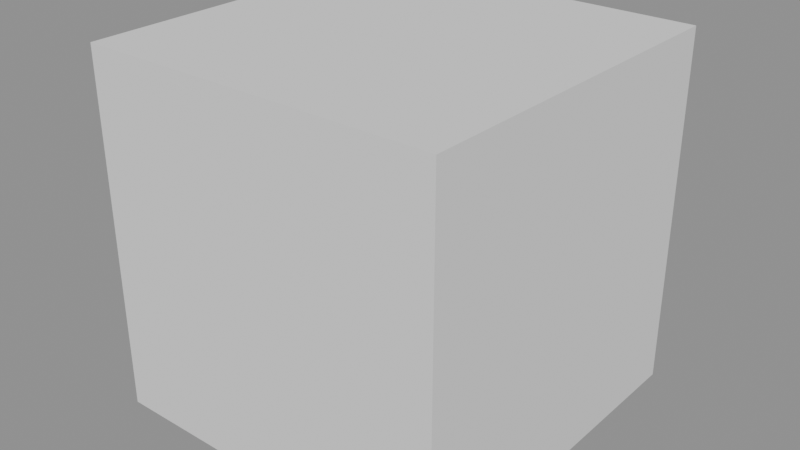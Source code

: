 # Source: same-session.blend  (saved by Blender 4.5.92; exported with 4.5.12 LTS)
import bpy
from mathutils import Matrix  # noqa: F401  (used for matrix-valued properties, if any)

bpy.ops.wm.read_factory_settings(use_empty=True)
scene = bpy.context.scene
scene.name = 'Scene'

# ---- meshes
me_cube = bpy.data.meshes.new('Cube')
me_cube.from_pydata([(-1.5, -1.5, -1.5), (-1.5, -1.5, 1.5), (-1.5, 1.5, -1.5), (-1.5, 1.5, 1.5), (1.5, -1.5, -1.5), (1.5, -1.5, 1.5), (1.5, 1.5, -1.5), (1.5, 1.5, 1.5)], [], [(0, 1, 3, 2), (2, 3, 7, 6), (6, 7, 5, 4), (4, 5, 1, 0), (2, 6, 4, 0), (7, 3, 1, 5)])
_uv = me_cube.uv_layers.new(name='UVMap')
_uv.uv.foreach_set('vector', [0.375, 0.0, 0.625, 0.0, 0.625, 0.25, 0.375, 0.25, 0.375, 0.25, 0.625, 0.25, 0.625, 0.5, 0.375, 0.5, 0.375, 0.5, 0.625, 0.5, 0.625, 0.75, 0.375, 0.75, 0.375, 0.75, 0.625, 0.75, 0.625, 1.0, 0.375, 1.0, 0.125, 0.5, 0.375, 0.5, 0.375, 0.75, 0.125, 0.75, 0.625, 0.5, 0.875, 0.5, 0.875, 0.75, 0.625, 0.75])
me_cube.update()

# ---- objects
ob_samesessioncube = bpy.data.objects.new('SameSessionCube', me_cube)

# ---- transforms, parenting, visibility, modifiers, constraints
ob_samesessioncube.location = (0.0, 0.0, 0.0)

# ---- collection membership
scene.collection.objects.link(ob_samesessioncube)

# ---- scene / render settings (as saved in the file)
scene.frame_start = 1; scene.frame_end = 250; scene.frame_set(1)
scene.render.engine = 'BLENDER_EEVEE_NEXT'
bpy.context.view_layer.update()

# ---- added for rendering (the .blend has no active camera and no usable light): camera, sun + grey world if the file has none
cam_auto = bpy.data.cameras.new('AutoCamera')
cam_auto.lens = 50.0
cam_auto.sensor_width = 36.0
cam_auto.clip_end = 1000.0
ob_auto_camera = bpy.data.objects.new('AutoCamera', cam_auto)
scene.collection.objects.link(ob_auto_camera)
ob_auto_camera.location = (4.80761, -5.76913, 3.84609)
ob_auto_camera.rotation_euler = (1.09748, -7.21219e-08, 0.694738)
scene.camera = ob_auto_camera
light_auto_sun = bpy.data.lights.new('AutoSun', 'SUN')
light_auto_sun.energy = 3.0
light_auto_sun.angle = 0.0523599
ob_auto_sun = bpy.data.objects.new('AutoSun', light_auto_sun)
scene.collection.objects.link(ob_auto_sun)
ob_auto_sun.rotation_euler = (0.872665, 0.174533, 0.523599)
if scene.world is None:
    world_auto = bpy.data.worlds.new('AutoWorld')
    world_auto.color = (0.3, 0.3, 0.3)
    scene.world = world_auto
bpy.context.view_layer.update()
